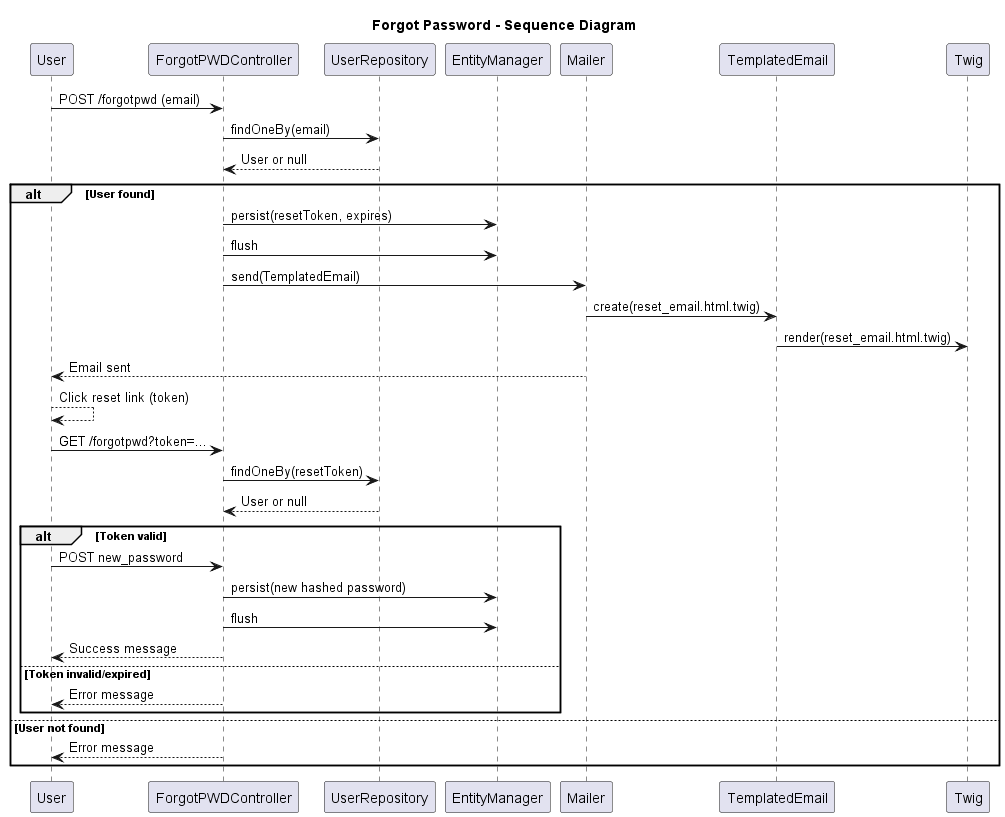

The diagram above was rendered by PlantUML. Its source (embedded in the PNG):
@startuml forgotpwd_reset_sequence
title Forgot Password - Sequence Diagram

participant User
participant ForgotPWDController
participant UserRepository
participant EntityManager
participant Mailer
participant TemplatedEmail
participant Twig

User -> ForgotPWDController: POST /forgotpwd (email)
ForgotPWDController -> UserRepository: findOneBy(email)
UserRepository --> ForgotPWDController: User or null
alt User found
    ForgotPWDController -> EntityManager: persist(resetToken, expires)
    ForgotPWDController -> EntityManager: flush
    ForgotPWDController -> Mailer: send(TemplatedEmail)
    Mailer -> TemplatedEmail: create(reset_email.html.twig)
    TemplatedEmail -> Twig: render(reset_email.html.twig)
    Mailer --> User: Email sent
    User --> User: Click reset link (token)
    User -> ForgotPWDController: GET /forgotpwd?token=...
    ForgotPWDController -> UserRepository: findOneBy(resetToken)
    UserRepository --> ForgotPWDController: User or null
    alt Token valid
        User -> ForgotPWDController: POST new_password
        ForgotPWDController -> EntityManager: persist(new hashed password)
        ForgotPWDController -> EntityManager: flush
        ForgotPWDController --> User: Success message
    else Token invalid/expired
        ForgotPWDController --> User: Error message
    end
else User not found
    ForgotPWDController --> User: Error message
end

@enduml